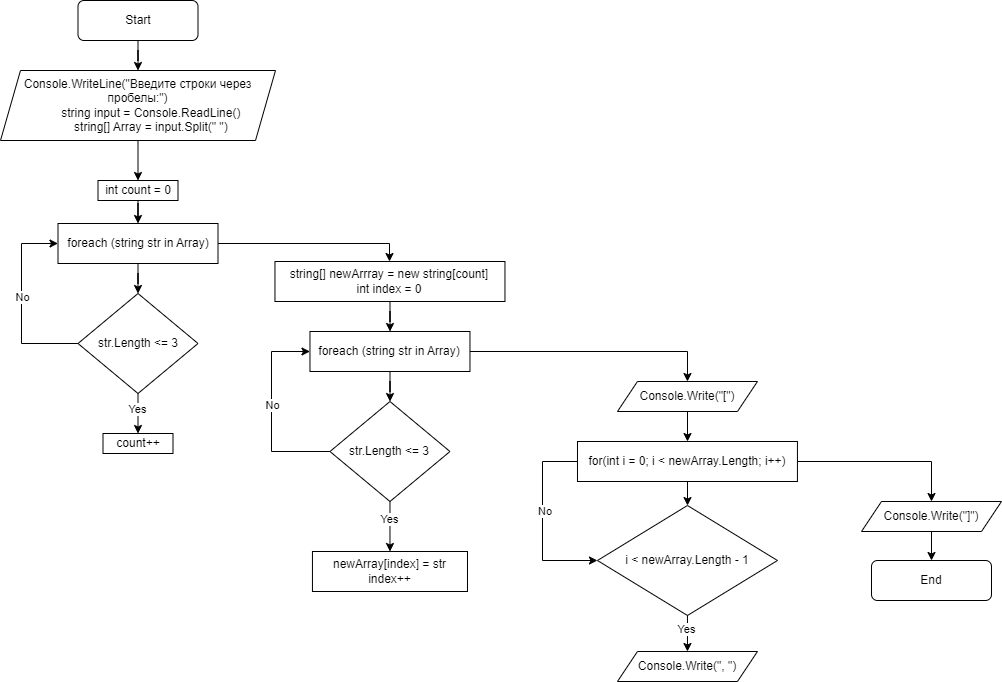

The diagram above was exported from draw.io. Its source (the exported page's mxGraphModel, read from the mxfile embedded in the PNG):
<mxGraphModel dx="1050" dy="530" grid="1" gridSize="10" guides="1" tooltips="1" connect="1" arrows="1" fold="1" page="1" pageScale="1" pageWidth="1169" pageHeight="827" math="0" shadow="0">
  <root>
    <mxCell id="0" />
    <mxCell id="1" parent="0" />
    <mxCell id="EZrKQ_Bh7SKxueSyCYpj-47" style="edgeStyle=orthogonalEdgeStyle;rounded=0;orthogonalLoop=1;jettySize=auto;html=1;" parent="1" source="xO-05ihbB1tGwD3xA_ri-1" target="EZrKQ_Bh7SKxueSyCYpj-41" edge="1">
      <mxGeometry relative="1" as="geometry" />
    </mxCell>
    <mxCell id="xO-05ihbB1tGwD3xA_ri-1" value="Start" style="rounded=1;whiteSpace=wrap;html=1;" parent="1" vertex="1">
      <mxGeometry x="136.5" y="20" width="120" height="40" as="geometry" />
    </mxCell>
    <mxCell id="EZrKQ_Bh7SKxueSyCYpj-7" style="edgeStyle=orthogonalEdgeStyle;rounded=0;orthogonalLoop=1;jettySize=auto;html=1;" parent="1" source="EZrKQ_Bh7SKxueSyCYpj-5" target="EZrKQ_Bh7SKxueSyCYpj-6" edge="1">
      <mxGeometry relative="1" as="geometry" />
    </mxCell>
    <mxCell id="tXFXxFyO2bLdIOyFyV5c-2" style="edgeStyle=orthogonalEdgeStyle;rounded=0;orthogonalLoop=1;jettySize=auto;html=1;" parent="1" source="EZrKQ_Bh7SKxueSyCYpj-5" target="EZrKQ_Bh7SKxueSyCYpj-19" edge="1">
      <mxGeometry relative="1" as="geometry">
        <Array as="points">
          <mxPoint x="448" y="263" />
        </Array>
      </mxGeometry>
    </mxCell>
    <mxCell id="EZrKQ_Bh7SKxueSyCYpj-5" value="&lt;div&gt;foreach (string str in Array)&lt;/div&gt;" style="rounded=0;whiteSpace=wrap;html=1;" parent="1" vertex="1">
      <mxGeometry x="116.5" y="243" width="160" height="40" as="geometry" />
    </mxCell>
    <mxCell id="EZrKQ_Bh7SKxueSyCYpj-12" style="edgeStyle=orthogonalEdgeStyle;rounded=0;orthogonalLoop=1;jettySize=auto;html=1;entryX=0.5;entryY=0;entryDx=0;entryDy=0;" parent="1" source="EZrKQ_Bh7SKxueSyCYpj-6" target="EZrKQ_Bh7SKxueSyCYpj-18" edge="1">
      <mxGeometry relative="1" as="geometry">
        <mxPoint x="196.5" y="533" as="targetPoint" />
      </mxGeometry>
    </mxCell>
    <mxCell id="EZrKQ_Bh7SKxueSyCYpj-13" value="Yes" style="edgeLabel;html=1;align=center;verticalAlign=middle;resizable=0;points=[];" parent="EZrKQ_Bh7SKxueSyCYpj-12" connectable="0" vertex="1">
      <mxGeometry x="-0.2731" y="-1" relative="1" as="geometry">
        <mxPoint as="offset" />
      </mxGeometry>
    </mxCell>
    <mxCell id="EZrKQ_Bh7SKxueSyCYpj-16" style="edgeStyle=orthogonalEdgeStyle;rounded=0;orthogonalLoop=1;jettySize=auto;html=1;" parent="1" source="EZrKQ_Bh7SKxueSyCYpj-6" edge="1">
      <mxGeometry relative="1" as="geometry">
        <mxPoint x="116.5" y="263" as="targetPoint" />
        <Array as="points">
          <mxPoint x="80" y="363" />
          <mxPoint x="80" y="263" />
        </Array>
      </mxGeometry>
    </mxCell>
    <mxCell id="EZrKQ_Bh7SKxueSyCYpj-17" value="No" style="edgeLabel;html=1;align=center;verticalAlign=middle;resizable=0;points=[];" parent="EZrKQ_Bh7SKxueSyCYpj-16" connectable="0" vertex="1">
      <mxGeometry x="0.2322" y="2" relative="1" as="geometry">
        <mxPoint x="2" y="16" as="offset" />
      </mxGeometry>
    </mxCell>
    <mxCell id="EZrKQ_Bh7SKxueSyCYpj-6" value="str.Length &amp;lt;= 3" style="rhombus;whiteSpace=wrap;html=1;" parent="1" vertex="1">
      <mxGeometry x="136.5" y="313" width="120" height="100" as="geometry" />
    </mxCell>
    <mxCell id="EZrKQ_Bh7SKxueSyCYpj-11" style="edgeStyle=orthogonalEdgeStyle;rounded=0;orthogonalLoop=1;jettySize=auto;html=1;" parent="1" source="EZrKQ_Bh7SKxueSyCYpj-9" target="EZrKQ_Bh7SKxueSyCYpj-5" edge="1">
      <mxGeometry relative="1" as="geometry" />
    </mxCell>
    <mxCell id="EZrKQ_Bh7SKxueSyCYpj-9" value="int count = 0" style="rounded=0;whiteSpace=wrap;html=1;" parent="1" vertex="1">
      <mxGeometry x="156.5" y="200" width="80" height="20" as="geometry" />
    </mxCell>
    <mxCell id="EZrKQ_Bh7SKxueSyCYpj-18" value="count++" style="rounded=0;whiteSpace=wrap;html=1;" parent="1" vertex="1">
      <mxGeometry x="161.5" y="453" width="70" height="20" as="geometry" />
    </mxCell>
    <mxCell id="EZrKQ_Bh7SKxueSyCYpj-30" style="edgeStyle=orthogonalEdgeStyle;rounded=0;orthogonalLoop=1;jettySize=auto;html=1;" parent="1" source="EZrKQ_Bh7SKxueSyCYpj-19" target="EZrKQ_Bh7SKxueSyCYpj-21" edge="1">
      <mxGeometry relative="1" as="geometry" />
    </mxCell>
    <mxCell id="EZrKQ_Bh7SKxueSyCYpj-19" value="string[] newArrray = new string[count]&lt;div&gt;int index = 0&lt;/div&gt;" style="rounded=0;whiteSpace=wrap;html=1;" parent="1" vertex="1">
      <mxGeometry x="333.47" y="281" width="230" height="40" as="geometry" />
    </mxCell>
    <mxCell id="tXFXxFyO2bLdIOyFyV5c-3" style="edgeStyle=orthogonalEdgeStyle;rounded=0;orthogonalLoop=1;jettySize=auto;html=1;entryX=0.5;entryY=0;entryDx=0;entryDy=0;" parent="1" source="EZrKQ_Bh7SKxueSyCYpj-21" target="EZrKQ_Bh7SKxueSyCYpj-43" edge="1">
      <mxGeometry relative="1" as="geometry">
        <Array as="points">
          <mxPoint x="746" y="371" />
        </Array>
      </mxGeometry>
    </mxCell>
    <mxCell id="EZrKQ_Bh7SKxueSyCYpj-21" value="&lt;div&gt;foreach (string str in Array)&lt;/div&gt;" style="rounded=0;whiteSpace=wrap;html=1;" parent="1" vertex="1">
      <mxGeometry x="368.47" y="351" width="160" height="40" as="geometry" />
    </mxCell>
    <mxCell id="EZrKQ_Bh7SKxueSyCYpj-22" style="edgeStyle=orthogonalEdgeStyle;rounded=0;orthogonalLoop=1;jettySize=auto;html=1;entryX=0;entryY=0.5;entryDx=0;entryDy=0;" parent="1" source="EZrKQ_Bh7SKxueSyCYpj-25" target="EZrKQ_Bh7SKxueSyCYpj-21" edge="1">
      <mxGeometry relative="1" as="geometry">
        <mxPoint x="358.44000000000005" y="371" as="targetPoint" />
        <Array as="points">
          <mxPoint x="330" y="471" />
          <mxPoint x="330" y="371" />
        </Array>
      </mxGeometry>
    </mxCell>
    <mxCell id="EZrKQ_Bh7SKxueSyCYpj-23" value="No" style="edgeLabel;html=1;align=center;verticalAlign=middle;resizable=0;points=[];" parent="EZrKQ_Bh7SKxueSyCYpj-22" connectable="0" vertex="1">
      <mxGeometry x="0.2322" y="2" relative="1" as="geometry">
        <mxPoint x="2" y="16" as="offset" />
      </mxGeometry>
    </mxCell>
    <mxCell id="EZrKQ_Bh7SKxueSyCYpj-24" style="edgeStyle=orthogonalEdgeStyle;rounded=0;orthogonalLoop=1;jettySize=auto;html=1;" parent="1" source="EZrKQ_Bh7SKxueSyCYpj-21" target="EZrKQ_Bh7SKxueSyCYpj-25" edge="1">
      <mxGeometry relative="1" as="geometry" />
    </mxCell>
    <mxCell id="EZrKQ_Bh7SKxueSyCYpj-25" value="str.Length &amp;lt;= 3" style="rhombus;whiteSpace=wrap;html=1;" parent="1" vertex="1">
      <mxGeometry x="388.47" y="421" width="120" height="100" as="geometry" />
    </mxCell>
    <mxCell id="EZrKQ_Bh7SKxueSyCYpj-26" style="edgeStyle=orthogonalEdgeStyle;rounded=0;orthogonalLoop=1;jettySize=auto;html=1;entryX=0.5;entryY=0;entryDx=0;entryDy=0;exitX=0.5;exitY=1;exitDx=0;exitDy=0;" parent="1" source="EZrKQ_Bh7SKxueSyCYpj-25" target="EZrKQ_Bh7SKxueSyCYpj-28" edge="1">
      <mxGeometry relative="1" as="geometry">
        <mxPoint x="438.44000000000005" y="641" as="targetPoint" />
        <mxPoint x="438.44000000000005" y="521" as="sourcePoint" />
      </mxGeometry>
    </mxCell>
    <mxCell id="EZrKQ_Bh7SKxueSyCYpj-27" value="Yes" style="edgeLabel;html=1;align=center;verticalAlign=middle;resizable=0;points=[];" parent="EZrKQ_Bh7SKxueSyCYpj-26" connectable="0" vertex="1">
      <mxGeometry x="-0.2731" y="-1" relative="1" as="geometry">
        <mxPoint as="offset" />
      </mxGeometry>
    </mxCell>
    <mxCell id="EZrKQ_Bh7SKxueSyCYpj-28" value="newArray[index] = str&lt;div&gt;index++&lt;/div&gt;" style="rounded=0;whiteSpace=wrap;html=1;" parent="1" vertex="1">
      <mxGeometry x="370.95000000000005" y="571" width="155.03" height="40" as="geometry" />
    </mxCell>
    <mxCell id="tXFXxFyO2bLdIOyFyV5c-4" style="edgeStyle=orthogonalEdgeStyle;rounded=0;orthogonalLoop=1;jettySize=auto;html=1;entryX=0;entryY=0.5;entryDx=0;entryDy=0;" parent="1" source="EZrKQ_Bh7SKxueSyCYpj-33" target="EZrKQ_Bh7SKxueSyCYpj-36" edge="1">
      <mxGeometry relative="1" as="geometry">
        <Array as="points">
          <mxPoint x="601" y="481" />
          <mxPoint x="601" y="580" />
        </Array>
      </mxGeometry>
    </mxCell>
    <mxCell id="tXFXxFyO2bLdIOyFyV5c-5" value="&amp;nbsp;No" style="edgeLabel;html=1;align=center;verticalAlign=middle;resizable=0;points=[];" parent="tXFXxFyO2bLdIOyFyV5c-4" connectable="0" vertex="1">
      <mxGeometry x="-0.114" relative="1" as="geometry">
        <mxPoint as="offset" />
      </mxGeometry>
    </mxCell>
    <mxCell id="tXFXxFyO2bLdIOyFyV5c-6" style="edgeStyle=orthogonalEdgeStyle;rounded=0;orthogonalLoop=1;jettySize=auto;html=1;" parent="1" source="EZrKQ_Bh7SKxueSyCYpj-33" target="EZrKQ_Bh7SKxueSyCYpj-45" edge="1">
      <mxGeometry relative="1" as="geometry">
        <Array as="points">
          <mxPoint x="990" y="481" />
        </Array>
      </mxGeometry>
    </mxCell>
    <mxCell id="EZrKQ_Bh7SKxueSyCYpj-33" value="&lt;div&gt;for(int i = 0; i &amp;lt; newArray.Length; i++)&lt;/div&gt;" style="rounded=0;whiteSpace=wrap;html=1;" parent="1" vertex="1">
      <mxGeometry x="635.98" y="461" width="219.96" height="40" as="geometry" />
    </mxCell>
    <mxCell id="EZrKQ_Bh7SKxueSyCYpj-36" value="i &amp;lt; newArray.Length - 1" style="rhombus;whiteSpace=wrap;html=1;" parent="1" vertex="1">
      <mxGeometry x="655.96" y="525" width="180" height="110" as="geometry" />
    </mxCell>
    <mxCell id="EZrKQ_Bh7SKxueSyCYpj-37" style="edgeStyle=orthogonalEdgeStyle;rounded=0;orthogonalLoop=1;jettySize=auto;html=1;" parent="1" source="EZrKQ_Bh7SKxueSyCYpj-33" target="EZrKQ_Bh7SKxueSyCYpj-36" edge="1">
      <mxGeometry relative="1" as="geometry" />
    </mxCell>
    <mxCell id="EZrKQ_Bh7SKxueSyCYpj-38" style="edgeStyle=orthogonalEdgeStyle;rounded=0;orthogonalLoop=1;jettySize=auto;html=1;exitX=0.5;exitY=1;exitDx=0;exitDy=0;entryX=0.5;entryY=0;entryDx=0;entryDy=0;" parent="1" source="EZrKQ_Bh7SKxueSyCYpj-36" target="EZrKQ_Bh7SKxueSyCYpj-46" edge="1">
      <mxGeometry relative="1" as="geometry">
        <mxPoint x="731" y="681" as="targetPoint" />
        <mxPoint x="735.9300000000001" y="621" as="sourcePoint" />
        <Array as="points" />
      </mxGeometry>
    </mxCell>
    <mxCell id="EZrKQ_Bh7SKxueSyCYpj-39" value="Yes" style="edgeLabel;html=1;align=center;verticalAlign=middle;resizable=0;points=[];" parent="EZrKQ_Bh7SKxueSyCYpj-38" connectable="0" vertex="1">
      <mxGeometry x="-0.2731" y="-1" relative="1" as="geometry">
        <mxPoint as="offset" />
      </mxGeometry>
    </mxCell>
    <mxCell id="EZrKQ_Bh7SKxueSyCYpj-48" style="edgeStyle=orthogonalEdgeStyle;rounded=0;orthogonalLoop=1;jettySize=auto;html=1;" parent="1" source="EZrKQ_Bh7SKxueSyCYpj-41" target="EZrKQ_Bh7SKxueSyCYpj-9" edge="1">
      <mxGeometry relative="1" as="geometry" />
    </mxCell>
    <mxCell id="EZrKQ_Bh7SKxueSyCYpj-41" value="&lt;div&gt;Console.WriteLine(&quot;Введите строки через пробелы:&quot;)&lt;/div&gt;&lt;div&gt;&amp;nbsp; &amp;nbsp; &amp;nbsp; &amp;nbsp; string input = Console.ReadLine()&lt;/div&gt;&lt;div&gt;&amp;nbsp; &amp;nbsp; &amp;nbsp; &amp;nbsp; string[] Array = input.Split(&quot; &quot;)&lt;/div&gt;" style="shape=parallelogram;perimeter=parallelogramPerimeter;whiteSpace=wrap;html=1;fixedSize=1;" parent="1" vertex="1">
      <mxGeometry x="59" y="90" width="275" height="70" as="geometry" />
    </mxCell>
    <mxCell id="EZrKQ_Bh7SKxueSyCYpj-44" style="edgeStyle=orthogonalEdgeStyle;rounded=0;orthogonalLoop=1;jettySize=auto;html=1;" parent="1" source="EZrKQ_Bh7SKxueSyCYpj-43" target="EZrKQ_Bh7SKxueSyCYpj-33" edge="1">
      <mxGeometry relative="1" as="geometry" />
    </mxCell>
    <mxCell id="EZrKQ_Bh7SKxueSyCYpj-43" value="Console.Write(&quot;[&quot;)" style="shape=parallelogram;perimeter=parallelogramPerimeter;whiteSpace=wrap;html=1;fixedSize=1;" parent="1" vertex="1">
      <mxGeometry x="675.96" y="401" width="140" height="30" as="geometry" />
    </mxCell>
    <mxCell id="tXFXxFyO2bLdIOyFyV5c-8" style="edgeStyle=orthogonalEdgeStyle;rounded=0;orthogonalLoop=1;jettySize=auto;html=1;" parent="1" source="EZrKQ_Bh7SKxueSyCYpj-45" target="tXFXxFyO2bLdIOyFyV5c-7" edge="1">
      <mxGeometry relative="1" as="geometry" />
    </mxCell>
    <mxCell id="EZrKQ_Bh7SKxueSyCYpj-45" value="Console.Write(&quot;]&quot;)" style="shape=parallelogram;perimeter=parallelogramPerimeter;whiteSpace=wrap;html=1;fixedSize=1;" parent="1" vertex="1">
      <mxGeometry x="920" y="521" width="140" height="30" as="geometry" />
    </mxCell>
    <mxCell id="EZrKQ_Bh7SKxueSyCYpj-46" value="Console.Write(&quot;, &quot;)" style="shape=parallelogram;perimeter=parallelogramPerimeter;whiteSpace=wrap;html=1;fixedSize=1;" parent="1" vertex="1">
      <mxGeometry x="675.96" y="671" width="140" height="30" as="geometry" />
    </mxCell>
    <mxCell id="tXFXxFyO2bLdIOyFyV5c-7" value="End" style="rounded=1;whiteSpace=wrap;html=1;" parent="1" vertex="1">
      <mxGeometry x="930" y="580" width="120" height="40" as="geometry" />
    </mxCell>
  </root>
</mxGraphModel>